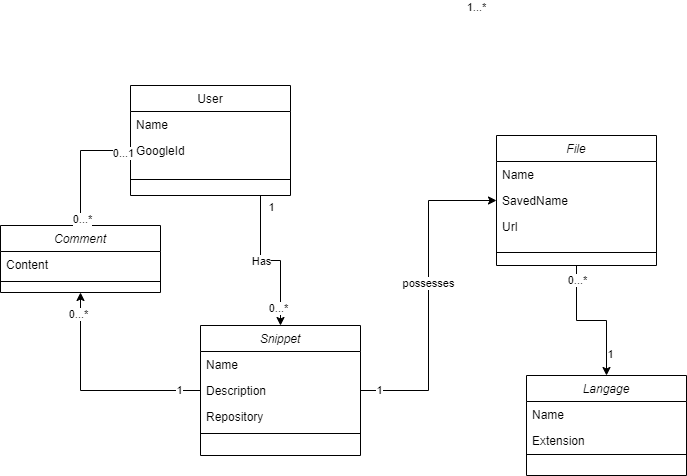

The diagram above was exported from draw.io. Its source (the exported page's mxGraphModel, read from the mxfile embedded in the PNG):
<mxGraphModel dx="1422" dy="794" grid="1" gridSize="10" guides="1" tooltips="1" connect="1" arrows="1" fold="1" page="1" pageScale="1" pageWidth="827" pageHeight="1169" math="0" shadow="0">
  <root>
    <mxCell id="WIyWlLk6GJQsqaUBKTNV-0" />
    <mxCell id="WIyWlLk6GJQsqaUBKTNV-1" parent="WIyWlLk6GJQsqaUBKTNV-0" />
    <mxCell id="zkfFHV4jXpPFQw0GAbJ--0" value="Snippet" style="swimlane;fontStyle=2;align=center;verticalAlign=top;childLayout=stackLayout;horizontal=1;startSize=26;horizontalStack=0;resizeParent=1;resizeLast=0;collapsible=1;marginBottom=0;rounded=0;shadow=0;strokeWidth=1;" parent="WIyWlLk6GJQsqaUBKTNV-1" vertex="1">
      <mxGeometry x="220" y="360" width="160" height="130" as="geometry">
        <mxRectangle x="230" y="140" width="160" height="26" as="alternateBounds" />
      </mxGeometry>
    </mxCell>
    <mxCell id="zkfFHV4jXpPFQw0GAbJ--1" value="Name" style="text;align=left;verticalAlign=top;spacingLeft=4;spacingRight=4;overflow=hidden;rotatable=0;points=[[0,0.5],[1,0.5]];portConstraint=eastwest;" parent="zkfFHV4jXpPFQw0GAbJ--0" vertex="1">
      <mxGeometry y="26" width="160" height="26" as="geometry" />
    </mxCell>
    <mxCell id="zkfFHV4jXpPFQw0GAbJ--2" value="Description" style="text;align=left;verticalAlign=top;spacingLeft=4;spacingRight=4;overflow=hidden;rotatable=0;points=[[0,0.5],[1,0.5]];portConstraint=eastwest;rounded=0;shadow=0;html=0;" parent="zkfFHV4jXpPFQw0GAbJ--0" vertex="1">
      <mxGeometry y="52" width="160" height="26" as="geometry" />
    </mxCell>
    <mxCell id="fKVSzEtpIQZDn3pPCwIo-44" value="Repository" style="text;align=left;verticalAlign=top;spacingLeft=4;spacingRight=4;overflow=hidden;rotatable=0;points=[[0,0.5],[1,0.5]];portConstraint=eastwest;rounded=0;shadow=0;html=0;" vertex="1" parent="zkfFHV4jXpPFQw0GAbJ--0">
      <mxGeometry y="78" width="160" height="26" as="geometry" />
    </mxCell>
    <mxCell id="zkfFHV4jXpPFQw0GAbJ--4" value="" style="line;html=1;strokeWidth=1;align=left;verticalAlign=middle;spacingTop=-1;spacingLeft=3;spacingRight=3;rotatable=0;labelPosition=right;points=[];portConstraint=eastwest;" parent="zkfFHV4jXpPFQw0GAbJ--0" vertex="1">
      <mxGeometry y="104" width="160" height="8" as="geometry" />
    </mxCell>
    <mxCell id="fKVSzEtpIQZDn3pPCwIo-18" style="edgeStyle=orthogonalEdgeStyle;rounded=0;orthogonalLoop=1;jettySize=auto;html=1;entryX=0.5;entryY=0;entryDx=0;entryDy=0;" edge="1" parent="WIyWlLk6GJQsqaUBKTNV-1" source="zkfFHV4jXpPFQw0GAbJ--17" target="zkfFHV4jXpPFQw0GAbJ--0">
      <mxGeometry relative="1" as="geometry">
        <Array as="points">
          <mxPoint x="280" y="295" />
          <mxPoint x="300" y="295" />
        </Array>
      </mxGeometry>
    </mxCell>
    <mxCell id="fKVSzEtpIQZDn3pPCwIo-19" value="Has" style="edgeLabel;html=1;align=center;verticalAlign=middle;resizable=0;points=[];" vertex="1" connectable="0" parent="fKVSzEtpIQZDn3pPCwIo-18">
      <mxGeometry x="-0.4588" y="1" relative="1" as="geometry">
        <mxPoint x="-1" y="24" as="offset" />
      </mxGeometry>
    </mxCell>
    <mxCell id="fKVSzEtpIQZDn3pPCwIo-20" value="0...*" style="edgeLabel;html=1;align=center;verticalAlign=middle;resizable=0;points=[];" vertex="1" connectable="0" parent="fKVSzEtpIQZDn3pPCwIo-18">
      <mxGeometry x="0.7647" y="-3" relative="1" as="geometry">
        <mxPoint as="offset" />
      </mxGeometry>
    </mxCell>
    <mxCell id="fKVSzEtpIQZDn3pPCwIo-21" value="1" style="edgeLabel;html=1;align=center;verticalAlign=middle;resizable=0;points=[];" vertex="1" connectable="0" parent="fKVSzEtpIQZDn3pPCwIo-18">
      <mxGeometry x="-0.8588" y="-2" relative="1" as="geometry">
        <mxPoint x="12" as="offset" />
      </mxGeometry>
    </mxCell>
    <mxCell id="zkfFHV4jXpPFQw0GAbJ--17" value="User" style="swimlane;fontStyle=0;align=center;verticalAlign=top;childLayout=stackLayout;horizontal=1;startSize=26;horizontalStack=0;resizeParent=1;resizeLast=0;collapsible=1;marginBottom=0;rounded=0;shadow=0;strokeWidth=1;" parent="WIyWlLk6GJQsqaUBKTNV-1" vertex="1">
      <mxGeometry x="150" y="120" width="160" height="110" as="geometry">
        <mxRectangle x="550" y="140" width="160" height="26" as="alternateBounds" />
      </mxGeometry>
    </mxCell>
    <mxCell id="zkfFHV4jXpPFQw0GAbJ--18" value="Name" style="text;align=left;verticalAlign=top;spacingLeft=4;spacingRight=4;overflow=hidden;rotatable=0;points=[[0,0.5],[1,0.5]];portConstraint=eastwest;" parent="zkfFHV4jXpPFQw0GAbJ--17" vertex="1">
      <mxGeometry y="26" width="160" height="26" as="geometry" />
    </mxCell>
    <mxCell id="zkfFHV4jXpPFQw0GAbJ--19" value="GoogleId" style="text;align=left;verticalAlign=top;spacingLeft=4;spacingRight=4;overflow=hidden;rotatable=0;points=[[0,0.5],[1,0.5]];portConstraint=eastwest;rounded=0;shadow=0;html=0;" parent="zkfFHV4jXpPFQw0GAbJ--17" vertex="1">
      <mxGeometry y="52" width="160" height="26" as="geometry" />
    </mxCell>
    <mxCell id="zkfFHV4jXpPFQw0GAbJ--23" value="" style="line;html=1;strokeWidth=1;align=left;verticalAlign=middle;spacingTop=-1;spacingLeft=3;spacingRight=3;rotatable=0;labelPosition=right;points=[];portConstraint=eastwest;" parent="zkfFHV4jXpPFQw0GAbJ--17" vertex="1">
      <mxGeometry y="78" width="160" height="32" as="geometry" />
    </mxCell>
    <mxCell id="fKVSzEtpIQZDn3pPCwIo-15" style="edgeStyle=orthogonalEdgeStyle;rounded=0;orthogonalLoop=1;jettySize=auto;html=1;entryX=0.5;entryY=0;entryDx=0;entryDy=0;" edge="1" parent="WIyWlLk6GJQsqaUBKTNV-1" source="fKVSzEtpIQZDn3pPCwIo-1" target="fKVSzEtpIQZDn3pPCwIo-8">
      <mxGeometry relative="1" as="geometry" />
    </mxCell>
    <mxCell id="fKVSzEtpIQZDn3pPCwIo-24" value="1" style="edgeLabel;html=1;align=center;verticalAlign=middle;resizable=0;points=[];" vertex="1" connectable="0" parent="fKVSzEtpIQZDn3pPCwIo-15">
      <mxGeometry x="0.6863" y="3" relative="1" as="geometry">
        <mxPoint as="offset" />
      </mxGeometry>
    </mxCell>
    <mxCell id="fKVSzEtpIQZDn3pPCwIo-25" value="0...*" style="edgeLabel;html=1;align=center;verticalAlign=middle;resizable=0;points=[];" vertex="1" connectable="0" parent="fKVSzEtpIQZDn3pPCwIo-15">
      <mxGeometry x="-0.8039" relative="1" as="geometry">
        <mxPoint as="offset" />
      </mxGeometry>
    </mxCell>
    <mxCell id="fKVSzEtpIQZDn3pPCwIo-1" value="File" style="swimlane;fontStyle=2;align=center;verticalAlign=top;childLayout=stackLayout;horizontal=1;startSize=26;horizontalStack=0;resizeParent=1;resizeLast=0;collapsible=1;marginBottom=0;rounded=0;shadow=0;strokeWidth=1;" vertex="1" parent="WIyWlLk6GJQsqaUBKTNV-1">
      <mxGeometry x="516" y="170" width="160" height="130" as="geometry">
        <mxRectangle x="230" y="140" width="160" height="26" as="alternateBounds" />
      </mxGeometry>
    </mxCell>
    <mxCell id="fKVSzEtpIQZDn3pPCwIo-2" value="Name" style="text;align=left;verticalAlign=top;spacingLeft=4;spacingRight=4;overflow=hidden;rotatable=0;points=[[0,0.5],[1,0.5]];portConstraint=eastwest;" vertex="1" parent="fKVSzEtpIQZDn3pPCwIo-1">
      <mxGeometry y="26" width="160" height="26" as="geometry" />
    </mxCell>
    <mxCell id="fKVSzEtpIQZDn3pPCwIo-42" value="SavedName" style="text;align=left;verticalAlign=top;spacingLeft=4;spacingRight=4;overflow=hidden;rotatable=0;points=[[0,0.5],[1,0.5]];portConstraint=eastwest;" vertex="1" parent="fKVSzEtpIQZDn3pPCwIo-1">
      <mxGeometry y="52" width="160" height="26" as="geometry" />
    </mxCell>
    <mxCell id="fKVSzEtpIQZDn3pPCwIo-43" value="Url" style="text;align=left;verticalAlign=top;spacingLeft=4;spacingRight=4;overflow=hidden;rotatable=0;points=[[0,0.5],[1,0.5]];portConstraint=eastwest;" vertex="1" parent="fKVSzEtpIQZDn3pPCwIo-1">
      <mxGeometry y="78" width="160" height="26" as="geometry" />
    </mxCell>
    <mxCell id="fKVSzEtpIQZDn3pPCwIo-5" value="" style="line;html=1;strokeWidth=1;align=left;verticalAlign=middle;spacingTop=-1;spacingLeft=3;spacingRight=3;rotatable=0;labelPosition=right;points=[];portConstraint=eastwest;" vertex="1" parent="fKVSzEtpIQZDn3pPCwIo-1">
      <mxGeometry y="104" width="160" height="26" as="geometry" />
    </mxCell>
    <mxCell id="fKVSzEtpIQZDn3pPCwIo-8" value="Langage" style="swimlane;fontStyle=2;align=center;verticalAlign=top;childLayout=stackLayout;horizontal=1;startSize=26;horizontalStack=0;resizeParent=1;resizeLast=0;collapsible=1;marginBottom=0;rounded=0;shadow=0;strokeWidth=1;" vertex="1" parent="WIyWlLk6GJQsqaUBKTNV-1">
      <mxGeometry x="546" y="410" width="160" height="100" as="geometry">
        <mxRectangle x="230" y="140" width="160" height="26" as="alternateBounds" />
      </mxGeometry>
    </mxCell>
    <mxCell id="fKVSzEtpIQZDn3pPCwIo-9" value="Name" style="text;align=left;verticalAlign=top;spacingLeft=4;spacingRight=4;overflow=hidden;rotatable=0;points=[[0,0.5],[1,0.5]];portConstraint=eastwest;" vertex="1" parent="fKVSzEtpIQZDn3pPCwIo-8">
      <mxGeometry y="26" width="160" height="26" as="geometry" />
    </mxCell>
    <mxCell id="fKVSzEtpIQZDn3pPCwIo-45" value="Extension" style="text;align=left;verticalAlign=top;spacingLeft=4;spacingRight=4;overflow=hidden;rotatable=0;points=[[0,0.5],[1,0.5]];portConstraint=eastwest;" vertex="1" parent="fKVSzEtpIQZDn3pPCwIo-8">
      <mxGeometry y="52" width="160" height="26" as="geometry" />
    </mxCell>
    <mxCell id="fKVSzEtpIQZDn3pPCwIo-12" value="" style="line;html=1;strokeWidth=1;align=left;verticalAlign=middle;spacingTop=-1;spacingLeft=3;spacingRight=3;rotatable=0;labelPosition=right;points=[];portConstraint=eastwest;" vertex="1" parent="fKVSzEtpIQZDn3pPCwIo-8">
      <mxGeometry y="78" width="160" height="2" as="geometry" />
    </mxCell>
    <mxCell id="fKVSzEtpIQZDn3pPCwIo-17" style="edgeStyle=orthogonalEdgeStyle;rounded=0;orthogonalLoop=1;jettySize=auto;html=1;entryX=0;entryY=0.5;entryDx=0;entryDy=0;" edge="1" parent="WIyWlLk6GJQsqaUBKTNV-1" source="zkfFHV4jXpPFQw0GAbJ--2" target="fKVSzEtpIQZDn3pPCwIo-42">
      <mxGeometry relative="1" as="geometry">
        <mxPoint x="490" y="425" as="targetPoint" />
      </mxGeometry>
    </mxCell>
    <mxCell id="fKVSzEtpIQZDn3pPCwIo-22" value="1...*" style="edgeLabel;html=1;align=center;verticalAlign=middle;resizable=0;points=[];" vertex="1" connectable="0" parent="fKVSzEtpIQZDn3pPCwIo-17">
      <mxGeometry x="0.71" y="4" relative="1" as="geometry">
        <mxPoint x="26" y="-190" as="offset" />
      </mxGeometry>
    </mxCell>
    <mxCell id="fKVSzEtpIQZDn3pPCwIo-23" value="1" style="edgeLabel;html=1;align=center;verticalAlign=middle;resizable=0;points=[];" vertex="1" connectable="0" parent="fKVSzEtpIQZDn3pPCwIo-17">
      <mxGeometry x="-0.89" y="1" relative="1" as="geometry">
        <mxPoint as="offset" />
      </mxGeometry>
    </mxCell>
    <mxCell id="fKVSzEtpIQZDn3pPCwIo-46" value="possesses" style="edgeLabel;html=1;align=center;verticalAlign=middle;resizable=0;points=[];" vertex="1" connectable="0" parent="fKVSzEtpIQZDn3pPCwIo-17">
      <mxGeometry x="0.0798" y="1" relative="1" as="geometry">
        <mxPoint as="offset" />
      </mxGeometry>
    </mxCell>
    <mxCell id="fKVSzEtpIQZDn3pPCwIo-26" value="Comment" style="swimlane;fontStyle=2;align=center;verticalAlign=top;childLayout=stackLayout;horizontal=1;startSize=26;horizontalStack=0;resizeParent=1;resizeLast=0;collapsible=1;marginBottom=0;rounded=0;shadow=0;strokeWidth=1;" vertex="1" parent="WIyWlLk6GJQsqaUBKTNV-1">
      <mxGeometry x="20" y="260" width="160" height="67" as="geometry">
        <mxRectangle x="230" y="140" width="160" height="26" as="alternateBounds" />
      </mxGeometry>
    </mxCell>
    <mxCell id="fKVSzEtpIQZDn3pPCwIo-27" value="Content" style="text;align=left;verticalAlign=top;spacingLeft=4;spacingRight=4;overflow=hidden;rotatable=0;points=[[0,0.5],[1,0.5]];portConstraint=eastwest;" vertex="1" parent="fKVSzEtpIQZDn3pPCwIo-26">
      <mxGeometry y="26" width="160" height="26" as="geometry" />
    </mxCell>
    <mxCell id="fKVSzEtpIQZDn3pPCwIo-30" value="" style="line;html=1;strokeWidth=1;align=left;verticalAlign=middle;spacingTop=-1;spacingLeft=3;spacingRight=3;rotatable=0;labelPosition=right;points=[];portConstraint=eastwest;" vertex="1" parent="fKVSzEtpIQZDn3pPCwIo-26">
      <mxGeometry y="52" width="160" height="8" as="geometry" />
    </mxCell>
    <mxCell id="fKVSzEtpIQZDn3pPCwIo-34" style="edgeStyle=orthogonalEdgeStyle;rounded=0;orthogonalLoop=1;jettySize=auto;html=1;entryX=0.5;entryY=0;entryDx=0;entryDy=0;" edge="1" parent="WIyWlLk6GJQsqaUBKTNV-1" source="zkfFHV4jXpPFQw0GAbJ--19" target="fKVSzEtpIQZDn3pPCwIo-26">
      <mxGeometry relative="1" as="geometry" />
    </mxCell>
    <mxCell id="fKVSzEtpIQZDn3pPCwIo-35" value="0...*" style="edgeLabel;html=1;align=center;verticalAlign=middle;resizable=0;points=[];" vertex="1" connectable="0" parent="fKVSzEtpIQZDn3pPCwIo-34">
      <mxGeometry x="0.8939" y="1" relative="1" as="geometry">
        <mxPoint as="offset" />
      </mxGeometry>
    </mxCell>
    <mxCell id="fKVSzEtpIQZDn3pPCwIo-36" value="0...1" style="edgeLabel;html=1;align=center;verticalAlign=middle;resizable=0;points=[];" vertex="1" connectable="0" parent="fKVSzEtpIQZDn3pPCwIo-34">
      <mxGeometry x="-0.8715" y="2" relative="1" as="geometry">
        <mxPoint as="offset" />
      </mxGeometry>
    </mxCell>
    <mxCell id="fKVSzEtpIQZDn3pPCwIo-39" style="edgeStyle=orthogonalEdgeStyle;rounded=0;orthogonalLoop=1;jettySize=auto;html=1;entryX=0.5;entryY=1;entryDx=0;entryDy=0;" edge="1" parent="WIyWlLk6GJQsqaUBKTNV-1" source="zkfFHV4jXpPFQw0GAbJ--2" target="fKVSzEtpIQZDn3pPCwIo-26">
      <mxGeometry relative="1" as="geometry" />
    </mxCell>
    <mxCell id="fKVSzEtpIQZDn3pPCwIo-40" value="0...*" style="edgeLabel;html=1;align=center;verticalAlign=middle;resizable=0;points=[];" vertex="1" connectable="0" parent="fKVSzEtpIQZDn3pPCwIo-39">
      <mxGeometry x="0.8073" y="3" relative="1" as="geometry">
        <mxPoint as="offset" />
      </mxGeometry>
    </mxCell>
    <mxCell id="fKVSzEtpIQZDn3pPCwIo-41" value="1" style="edgeLabel;html=1;align=center;verticalAlign=middle;resizable=0;points=[];" vertex="1" connectable="0" parent="fKVSzEtpIQZDn3pPCwIo-39">
      <mxGeometry x="-0.7982" y="-1" relative="1" as="geometry">
        <mxPoint as="offset" />
      </mxGeometry>
    </mxCell>
  </root>
</mxGraphModel>